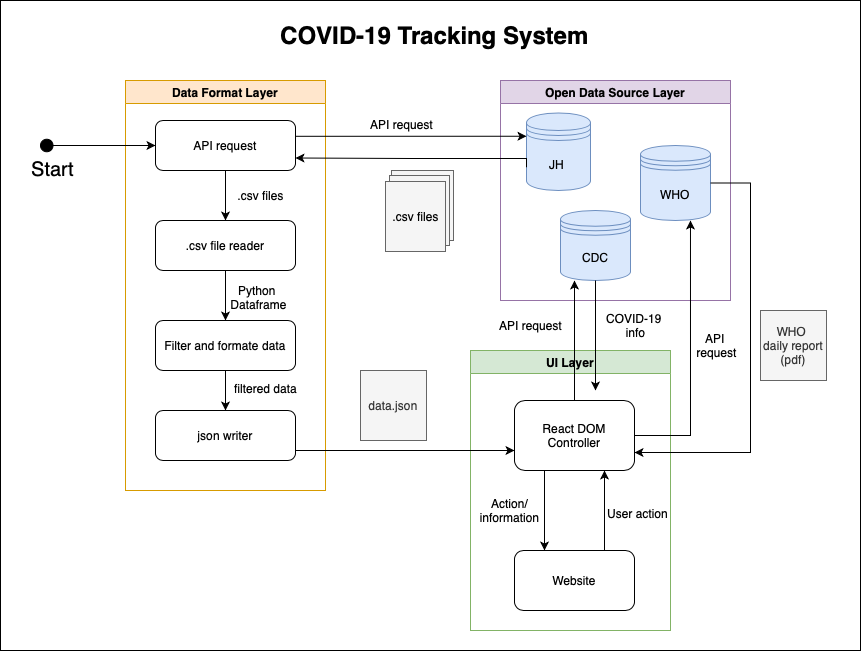

The diagram above was exported from draw.io. Its source (the exported page's mxGraphModel, read from the mxfile embedded in the PNG):
<mxGraphModel dx="1773" dy="1831" grid="1" gridSize="10" guides="1" tooltips="1" connect="1" arrows="1" fold="1" page="1" pageScale="1" pageWidth="827" pageHeight="1169" math="0" shadow="0">
  <root>
    <mxCell id="WIyWlLk6GJQsqaUBKTNV-0" />
    <mxCell id="WIyWlLk6GJQsqaUBKTNV-1" parent="WIyWlLk6GJQsqaUBKTNV-0" />
    <mxCell id="c2WikEgMBLyWsKF2vrXu-62" value="" style="rounded=0;whiteSpace=wrap;html=1;strokeWidth=1;fillColor=none;" vertex="1" parent="WIyWlLk6GJQsqaUBKTNV-1">
      <mxGeometry x="-20" y="-70" width="860" height="650" as="geometry" />
    </mxCell>
    <mxCell id="c2WikEgMBLyWsKF2vrXu-0" value="Data Format Layer" style="swimlane;fillColor=#ffe6cc;strokeColor=#d79b00;" vertex="1" parent="WIyWlLk6GJQsqaUBKTNV-1">
      <mxGeometry x="105" y="10" width="200" height="410" as="geometry" />
    </mxCell>
    <mxCell id="c2WikEgMBLyWsKF2vrXu-10" style="edgeStyle=orthogonalEdgeStyle;rounded=0;orthogonalLoop=1;jettySize=auto;html=1;exitX=0.5;exitY=1;exitDx=0;exitDy=0;entryX=0.5;entryY=0;entryDx=0;entryDy=0;" edge="1" parent="c2WikEgMBLyWsKF2vrXu-0" source="WIyWlLk6GJQsqaUBKTNV-3" target="c2WikEgMBLyWsKF2vrXu-9">
      <mxGeometry relative="1" as="geometry" />
    </mxCell>
    <mxCell id="WIyWlLk6GJQsqaUBKTNV-3" value="API request" style="rounded=1;whiteSpace=wrap;html=1;fontSize=12;glass=0;strokeWidth=1;shadow=0;" parent="c2WikEgMBLyWsKF2vrXu-0" vertex="1">
      <mxGeometry x="30" y="40" width="140" height="50" as="geometry" />
    </mxCell>
    <mxCell id="c2WikEgMBLyWsKF2vrXu-16" style="edgeStyle=orthogonalEdgeStyle;rounded=0;orthogonalLoop=1;jettySize=auto;html=1;exitX=0.5;exitY=1;exitDx=0;exitDy=0;entryX=0.5;entryY=0;entryDx=0;entryDy=0;" edge="1" parent="c2WikEgMBLyWsKF2vrXu-0" source="c2WikEgMBLyWsKF2vrXu-9" target="c2WikEgMBLyWsKF2vrXu-15">
      <mxGeometry relative="1" as="geometry" />
    </mxCell>
    <mxCell id="c2WikEgMBLyWsKF2vrXu-9" value=".csv file reader" style="rounded=1;whiteSpace=wrap;html=1;fillColor=#FFFFFF;" vertex="1" parent="c2WikEgMBLyWsKF2vrXu-0">
      <mxGeometry x="30" y="140" width="140" height="50" as="geometry" />
    </mxCell>
    <mxCell id="c2WikEgMBLyWsKF2vrXu-19" style="edgeStyle=orthogonalEdgeStyle;rounded=0;orthogonalLoop=1;jettySize=auto;html=1;exitX=0.5;exitY=1;exitDx=0;exitDy=0;entryX=0.5;entryY=0;entryDx=0;entryDy=0;" edge="1" parent="c2WikEgMBLyWsKF2vrXu-0" source="c2WikEgMBLyWsKF2vrXu-15" target="c2WikEgMBLyWsKF2vrXu-18">
      <mxGeometry relative="1" as="geometry" />
    </mxCell>
    <mxCell id="c2WikEgMBLyWsKF2vrXu-15" value="Filter and formate data" style="rounded=1;whiteSpace=wrap;html=1;fillColor=#FFFFFF;" vertex="1" parent="c2WikEgMBLyWsKF2vrXu-0">
      <mxGeometry x="30" y="240" width="140" height="50" as="geometry" />
    </mxCell>
    <mxCell id="c2WikEgMBLyWsKF2vrXu-17" value="Python &lt;br&gt;Dataframe" style="text;html=1;align=center;verticalAlign=middle;resizable=0;points=[];autosize=1;" vertex="1" parent="c2WikEgMBLyWsKF2vrXu-0">
      <mxGeometry x="98" y="202" width="70" height="30" as="geometry" />
    </mxCell>
    <mxCell id="c2WikEgMBLyWsKF2vrXu-18" value="json writer" style="rounded=1;whiteSpace=wrap;html=1;fillColor=#FFFFFF;" vertex="1" parent="c2WikEgMBLyWsKF2vrXu-0">
      <mxGeometry x="30" y="330" width="140" height="50" as="geometry" />
    </mxCell>
    <mxCell id="c2WikEgMBLyWsKF2vrXu-20" value="filtered data" style="text;html=1;align=center;verticalAlign=middle;resizable=0;points=[];autosize=1;" vertex="1" parent="c2WikEgMBLyWsKF2vrXu-0">
      <mxGeometry x="100" y="298" width="80" height="20" as="geometry" />
    </mxCell>
    <mxCell id="c2WikEgMBLyWsKF2vrXu-1" value="Open Data Source Layer" style="swimlane;fillColor=#e1d5e7;strokeColor=#9673a6;" vertex="1" parent="WIyWlLk6GJQsqaUBKTNV-1">
      <mxGeometry x="480" y="10" width="230" height="220" as="geometry" />
    </mxCell>
    <mxCell id="c2WikEgMBLyWsKF2vrXu-2" value="JH&amp;nbsp;" style="shape=datastore;whiteSpace=wrap;html=1;fillColor=#dae8fc;strokeColor=#6c8ebf;" vertex="1" parent="c2WikEgMBLyWsKF2vrXu-1">
      <mxGeometry x="26" y="32.5" width="64" height="77.5" as="geometry" />
    </mxCell>
    <mxCell id="c2WikEgMBLyWsKF2vrXu-27" value="WHO" style="shape=datastore;whiteSpace=wrap;html=1;fillColor=#dae8fc;strokeColor=#6c8ebf;" vertex="1" parent="c2WikEgMBLyWsKF2vrXu-1">
      <mxGeometry x="140" y="65" width="70" height="75" as="geometry" />
    </mxCell>
    <mxCell id="c2WikEgMBLyWsKF2vrXu-31" value="CDC" style="shape=datastore;whiteSpace=wrap;html=1;fillColor=#dae8fc;strokeColor=#6c8ebf;" vertex="1" parent="c2WikEgMBLyWsKF2vrXu-1">
      <mxGeometry x="60" y="130" width="70" height="70" as="geometry" />
    </mxCell>
    <mxCell id="c2WikEgMBLyWsKF2vrXu-3" style="edgeStyle=orthogonalEdgeStyle;rounded=0;orthogonalLoop=1;jettySize=auto;html=1;exitX=1;exitY=0.25;exitDx=0;exitDy=0;entryX=0;entryY=0.3;entryDx=0;entryDy=0;" edge="1" parent="WIyWlLk6GJQsqaUBKTNV-1" source="WIyWlLk6GJQsqaUBKTNV-3" target="c2WikEgMBLyWsKF2vrXu-2">
      <mxGeometry relative="1" as="geometry">
        <Array as="points">
          <mxPoint x="275" y="66" />
        </Array>
      </mxGeometry>
    </mxCell>
    <mxCell id="c2WikEgMBLyWsKF2vrXu-4" value="API request" style="text;html=1;align=center;verticalAlign=middle;resizable=0;points=[];labelBackgroundColor=#ffffff;" vertex="1" connectable="0" parent="c2WikEgMBLyWsKF2vrXu-3">
      <mxGeometry x="0.012" y="21" relative="1" as="geometry">
        <mxPoint x="-10.5" y="9" as="offset" />
      </mxGeometry>
    </mxCell>
    <mxCell id="c2WikEgMBLyWsKF2vrXu-11" value="&lt;span style=&quot;color: rgba(0 , 0 , 0 , 0) ; font-family: monospace ; font-size: 0px&quot;&gt;%3CmxGraphModel%3E%3Croot%3E%3CmxCell%20id%3D%220%22%2F%3E%3CmxCell%20id%3D%221%22%20parent%3D%220%22%2F%3E%3CmxCell%20id%3D%222%22%20value%3D%22.csv%20files%22%20style%3D%22text%3Bhtml%3D1%3Balign%3Dcenter%3BverticalAlign%3Dmiddle%3Bresizable%3D0%3Bpoints%3D%5B%5D%3Bautosize%3D1%3B%22%20vertex%3D%221%22%20parent%3D%221%22%3E%3CmxGeometry%20x%3D%22322%22%20y%3D%2293%22%20width%3D%2260%22%20height%3D%2220%22%20as%3D%22geometry%22%2F%3E%3C%2FmxCell%3E%3C%2Froot%3E%3C%2FmxGraphModel%3E&lt;/span&gt;" style="text;html=1;align=center;verticalAlign=middle;resizable=0;points=[];autosize=1;" vertex="1" parent="WIyWlLk6GJQsqaUBKTNV-1">
      <mxGeometry x="222" y="115" width="20" height="20" as="geometry" />
    </mxCell>
    <mxCell id="c2WikEgMBLyWsKF2vrXu-12" value=".csv files" style="text;html=1;align=center;verticalAlign=middle;resizable=0;points=[];autosize=1;" vertex="1" parent="WIyWlLk6GJQsqaUBKTNV-1">
      <mxGeometry x="210" y="115" width="60" height="20" as="geometry" />
    </mxCell>
    <mxCell id="c2WikEgMBLyWsKF2vrXu-22" value="data.json" style="rounded=0;whiteSpace=wrap;html=1;fillColor=#f5f5f5;strokeColor=#666666;fontColor=#333333;" vertex="1" parent="WIyWlLk6GJQsqaUBKTNV-1">
      <mxGeometry x="340" y="300" width="66" height="70" as="geometry" />
    </mxCell>
    <mxCell id="c2WikEgMBLyWsKF2vrXu-24" value="" style="rounded=0;whiteSpace=wrap;html=1;fillColor=#f5f5f5;strokeColor=#666666;fontColor=#333333;" vertex="1" parent="WIyWlLk6GJQsqaUBKTNV-1">
      <mxGeometry x="371" y="100" width="62" height="70" as="geometry" />
    </mxCell>
    <mxCell id="c2WikEgMBLyWsKF2vrXu-25" value="" style="rounded=0;whiteSpace=wrap;html=1;fillColor=#f5f5f5;strokeColor=#666666;fontColor=#333333;" vertex="1" parent="WIyWlLk6GJQsqaUBKTNV-1">
      <mxGeometry x="369" y="105" width="60" height="70" as="geometry" />
    </mxCell>
    <mxCell id="c2WikEgMBLyWsKF2vrXu-26" value="" style="rounded=0;whiteSpace=wrap;html=1;fillColor=#f5f5f5;strokeColor=#666666;fontColor=#333333;" vertex="1" parent="WIyWlLk6GJQsqaUBKTNV-1">
      <mxGeometry x="365" y="111" width="60" height="70" as="geometry" />
    </mxCell>
    <mxCell id="c2WikEgMBLyWsKF2vrXu-7" value=".csv files" style="text;html=1;align=center;verticalAlign=middle;resizable=0;points=[];autosize=1;" vertex="1" parent="WIyWlLk6GJQsqaUBKTNV-1">
      <mxGeometry x="365" y="136" width="60" height="20" as="geometry" />
    </mxCell>
    <mxCell id="c2WikEgMBLyWsKF2vrXu-29" value="WHO &lt;br&gt;daily report&lt;br&gt;(pdf)" style="rounded=0;whiteSpace=wrap;html=1;fillColor=#f5f5f5;strokeColor=#666666;fontColor=#333333;" vertex="1" parent="WIyWlLk6GJQsqaUBKTNV-1">
      <mxGeometry x="740" y="240" width="66" height="70" as="geometry" />
    </mxCell>
    <mxCell id="c2WikEgMBLyWsKF2vrXu-32" value="" style="endArrow=classic;html=1;entryX=0;entryY=0.5;entryDx=0;entryDy=0;" edge="1" parent="WIyWlLk6GJQsqaUBKTNV-1" source="c2WikEgMBLyWsKF2vrXu-33" target="WIyWlLk6GJQsqaUBKTNV-3">
      <mxGeometry width="50" height="50" relative="1" as="geometry">
        <mxPoint x="30" y="75" as="sourcePoint" />
        <mxPoint x="80" y="50" as="targetPoint" />
      </mxGeometry>
    </mxCell>
    <mxCell id="c2WikEgMBLyWsKF2vrXu-33" value="s" style="ellipse;whiteSpace=wrap;html=1;aspect=fixed;fillColor=#000000;" vertex="1" parent="WIyWlLk6GJQsqaUBKTNV-1">
      <mxGeometry x="20" y="68.75" width="12.5" height="12.5" as="geometry" />
    </mxCell>
    <mxCell id="c2WikEgMBLyWsKF2vrXu-34" value="UI Layer" style="swimlane;fillColor=#d5e8d4;strokeColor=#82b366;" vertex="1" parent="WIyWlLk6GJQsqaUBKTNV-1">
      <mxGeometry x="450" y="280" width="200" height="280" as="geometry" />
    </mxCell>
    <mxCell id="c2WikEgMBLyWsKF2vrXu-56" style="edgeStyle=orthogonalEdgeStyle;rounded=0;orthogonalLoop=1;jettySize=auto;html=1;exitX=0.25;exitY=1;exitDx=0;exitDy=0;entryX=0.25;entryY=0;entryDx=0;entryDy=0;" edge="1" parent="c2WikEgMBLyWsKF2vrXu-34" source="c2WikEgMBLyWsKF2vrXu-36" target="c2WikEgMBLyWsKF2vrXu-52">
      <mxGeometry relative="1" as="geometry" />
    </mxCell>
    <mxCell id="c2WikEgMBLyWsKF2vrXu-36" value="React DOM Controller" style="rounded=1;whiteSpace=wrap;html=1;fillColor=#FFFFFF;" vertex="1" parent="c2WikEgMBLyWsKF2vrXu-34">
      <mxGeometry x="44" y="50" width="120" height="70" as="geometry" />
    </mxCell>
    <mxCell id="c2WikEgMBLyWsKF2vrXu-57" style="edgeStyle=orthogonalEdgeStyle;rounded=0;orthogonalLoop=1;jettySize=auto;html=1;exitX=0.75;exitY=0;exitDx=0;exitDy=0;entryX=0.75;entryY=1;entryDx=0;entryDy=0;" edge="1" parent="c2WikEgMBLyWsKF2vrXu-34" source="c2WikEgMBLyWsKF2vrXu-52" target="c2WikEgMBLyWsKF2vrXu-36">
      <mxGeometry relative="1" as="geometry" />
    </mxCell>
    <mxCell id="c2WikEgMBLyWsKF2vrXu-52" value="Website" style="rounded=1;whiteSpace=wrap;html=1;fillColor=#FFFFFF;" vertex="1" parent="c2WikEgMBLyWsKF2vrXu-34">
      <mxGeometry x="44" y="200" width="120" height="60" as="geometry" />
    </mxCell>
    <mxCell id="c2WikEgMBLyWsKF2vrXu-53" value="Action/&lt;br&gt;information" style="text;html=1;align=center;verticalAlign=middle;resizable=0;points=[];autosize=1;" vertex="1" parent="c2WikEgMBLyWsKF2vrXu-34">
      <mxGeometry x="4" y="145" width="70" height="30" as="geometry" />
    </mxCell>
    <mxCell id="c2WikEgMBLyWsKF2vrXu-35" style="edgeStyle=orthogonalEdgeStyle;rounded=0;orthogonalLoop=1;jettySize=auto;html=1;exitX=0.5;exitY=1;exitDx=0;exitDy=0;" edge="1" parent="WIyWlLk6GJQsqaUBKTNV-1" source="c2WikEgMBLyWsKF2vrXu-31">
      <mxGeometry relative="1" as="geometry">
        <mxPoint x="575" y="320" as="targetPoint" />
        <Array as="points">
          <mxPoint x="575" y="250" />
          <mxPoint x="575" y="250" />
        </Array>
      </mxGeometry>
    </mxCell>
    <mxCell id="c2WikEgMBLyWsKF2vrXu-39" style="edgeStyle=orthogonalEdgeStyle;rounded=0;orthogonalLoop=1;jettySize=auto;html=1;exitX=1;exitY=0.25;exitDx=0;exitDy=0;" edge="1" parent="WIyWlLk6GJQsqaUBKTNV-1" source="c2WikEgMBLyWsKF2vrXu-18">
      <mxGeometry relative="1" as="geometry">
        <mxPoint x="494" y="380" as="targetPoint" />
        <Array as="points">
          <mxPoint x="275" y="380" />
          <mxPoint x="494" y="380" />
        </Array>
      </mxGeometry>
    </mxCell>
    <mxCell id="c2WikEgMBLyWsKF2vrXu-40" value="COVID-19 &lt;br&gt;info" style="text;html=1;align=center;verticalAlign=middle;resizable=0;points=[];autosize=1;" vertex="1" parent="WIyWlLk6GJQsqaUBKTNV-1">
      <mxGeometry x="580" y="240" width="70" height="30" as="geometry" />
    </mxCell>
    <mxCell id="c2WikEgMBLyWsKF2vrXu-44" style="edgeStyle=orthogonalEdgeStyle;rounded=0;orthogonalLoop=1;jettySize=auto;html=1;exitX=0.5;exitY=0;exitDx=0;exitDy=0;" edge="1" parent="WIyWlLk6GJQsqaUBKTNV-1" source="c2WikEgMBLyWsKF2vrXu-36">
      <mxGeometry relative="1" as="geometry">
        <mxPoint x="554" y="210" as="targetPoint" />
      </mxGeometry>
    </mxCell>
    <mxCell id="c2WikEgMBLyWsKF2vrXu-45" value="&lt;span style=&quot;background-color: rgb(255 , 255 , 255)&quot;&gt;API request&lt;/span&gt;" style="text;html=1;align=center;verticalAlign=middle;resizable=0;points=[];autosize=1;" vertex="1" parent="WIyWlLk6GJQsqaUBKTNV-1">
      <mxGeometry x="470" y="245" width="80" height="20" as="geometry" />
    </mxCell>
    <mxCell id="c2WikEgMBLyWsKF2vrXu-46" style="edgeStyle=orthogonalEdgeStyle;rounded=0;orthogonalLoop=1;jettySize=auto;html=1;exitX=1;exitY=0.5;exitDx=0;exitDy=0;" edge="1" parent="WIyWlLk6GJQsqaUBKTNV-1" source="c2WikEgMBLyWsKF2vrXu-27">
      <mxGeometry relative="1" as="geometry">
        <mxPoint x="614" y="382" as="targetPoint" />
        <Array as="points">
          <mxPoint x="730" y="113" />
          <mxPoint x="730" y="382" />
        </Array>
      </mxGeometry>
    </mxCell>
    <mxCell id="c2WikEgMBLyWsKF2vrXu-47" style="edgeStyle=orthogonalEdgeStyle;rounded=0;orthogonalLoop=1;jettySize=auto;html=1;exitX=1;exitY=0.5;exitDx=0;exitDy=0;entryX=0.714;entryY=1;entryDx=0;entryDy=0;entryPerimeter=0;" edge="1" parent="WIyWlLk6GJQsqaUBKTNV-1" source="c2WikEgMBLyWsKF2vrXu-36" target="c2WikEgMBLyWsKF2vrXu-27">
      <mxGeometry relative="1" as="geometry" />
    </mxCell>
    <mxCell id="c2WikEgMBLyWsKF2vrXu-48" value="&lt;span style=&quot;background-color: rgb(255 , 255 , 255)&quot;&gt;API &lt;br&gt;request&lt;/span&gt;" style="text;html=1;align=center;verticalAlign=middle;resizable=0;points=[];autosize=1;" vertex="1" parent="WIyWlLk6GJQsqaUBKTNV-1">
      <mxGeometry x="666" y="260" width="60" height="30" as="geometry" />
    </mxCell>
    <mxCell id="c2WikEgMBLyWsKF2vrXu-58" value="User action" style="text;html=1;align=center;verticalAlign=middle;resizable=0;points=[];autosize=1;" vertex="1" parent="WIyWlLk6GJQsqaUBKTNV-1">
      <mxGeometry x="577" y="433" width="80" height="20" as="geometry" />
    </mxCell>
    <mxCell id="c2WikEgMBLyWsKF2vrXu-59" value="&lt;span style=&quot;font-size: 20px&quot;&gt;Start&lt;/span&gt;" style="text;html=1;align=center;verticalAlign=middle;resizable=0;points=[];autosize=1;strokeWidth=11;" vertex="1" parent="WIyWlLk6GJQsqaUBKTNV-1">
      <mxGeometry x="2" y="89" width="60" height="20" as="geometry" />
    </mxCell>
    <mxCell id="c2WikEgMBLyWsKF2vrXu-61" style="edgeStyle=orthogonalEdgeStyle;rounded=0;orthogonalLoop=1;jettySize=auto;html=1;exitX=0;exitY=0.7;exitDx=0;exitDy=0;entryX=1;entryY=0.75;entryDx=0;entryDy=0;" edge="1" parent="WIyWlLk6GJQsqaUBKTNV-1" source="c2WikEgMBLyWsKF2vrXu-2" target="WIyWlLk6GJQsqaUBKTNV-3">
      <mxGeometry relative="1" as="geometry">
        <Array as="points">
          <mxPoint x="506" y="88" />
          <mxPoint x="391" y="88" />
        </Array>
      </mxGeometry>
    </mxCell>
    <mxCell id="c2WikEgMBLyWsKF2vrXu-63" value="COVID-19 Tracking System" style="text;strokeColor=none;fillColor=none;html=1;fontSize=24;fontStyle=1;verticalAlign=middle;align=center;" vertex="1" parent="WIyWlLk6GJQsqaUBKTNV-1">
      <mxGeometry x="226" y="-70" width="376" height="70" as="geometry" />
    </mxCell>
  </root>
</mxGraphModel>